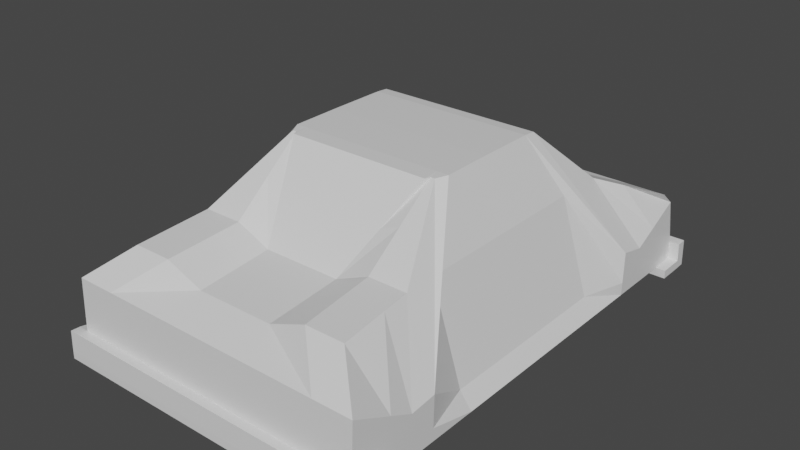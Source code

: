 # Source: carModel.3D.blend  (saved by Blender 2.83.18; exported with 4.5.12 LTS)
import bpy
from mathutils import Matrix  # noqa: F401  (used for matrix-valued properties, if any)

bpy.ops.wm.read_factory_settings(use_empty=True)
scene = bpy.context.scene
scene.name = 'Scene'

# ---- collections
col_collection = bpy.data.collections.new('Collection'); scene.collection.children.link(col_collection)

# ---- materials (node trees are filled in below, after node groups)
mat_material = bpy.data.materials.new('Material')
mat_material.alpha_threshold = 0.0
mat_material.use_transparent_shadow = False
mat_material.line_color = (0.0, 0.0, 0.0, 1.0)

# ---- material node trees
mat_material.use_nodes = True; mat_material.node_tree.nodes.clear()
_N = mat_material.node_tree.nodes; _L = mat_material.node_tree.links
n0 = _N.new('ShaderNodeOutputMaterial'); n0.name = 'Material Output'; n0.location = (300, 300)
n1 = _N.new('ShaderNodeBsdfPrincipled'); n1.name = 'Principled BSDF'; n1.location = (10, 300)
n1.distribution = 'GGX'
n1.subsurface_method = 'BURLEY'
n1.inputs[2].default_value = 0.4
n1.inputs[3].default_value = 1.45
n1.inputs[27].default_value = (0.0, 0.0, 0.0, 1.0)
n1.inputs[28].default_value = 1.0
_L.new(n1.outputs[0], n0.inputs[0])
n0.is_active_output = True

# ---- world
world_world = bpy.data.worlds.new('World'); scene.world = world_world
world_world.use_nodes = True; world_world.node_tree.nodes.clear()
_N = world_world.node_tree.nodes; _L = world_world.node_tree.links
n0 = _N.new('ShaderNodeOutputWorld'); n0.name = 'World Output'; n0.location = (300, 300)
n1 = _N.new('ShaderNodeBackground'); n1.name = 'Background'; n1.location = (10, 300)
n1.inputs[0].default_value = (0.05088, 0.05088, 0.05088, 1.0)
_L.new(n1.outputs[0], n0.inputs[0])
n0.is_active_output = True
world_world.color = (0.05088, 0.05088, 0.05088)
world_world.use_sun_shadow = False
world_world.sun_shadow_jitter_overblur = 0.0

# ---- meshes
me_cube = bpy.data.meshes.new('Cube')
me_cube.from_pydata([(1.432, 1.971, 0.2204), (1.432, 2.211, -0.5217), (1.086, -1.879, 0.434), (1.432, -2.22, -0.5275), (1.068, 1.971, 0.2204), (0.3643, 1.971, 0.2204), (0.0, -1.879, 0.2954), (0.0, 1.971, 0.2204), (0.7213, -1.879, 0.434), (0.3643, -1.879, 0.2954), (1.051, 1.339, 0.4975), (0.7903, 0.6404, 1.049), (0.7903, 0.08733, 1.052), (0.7903, -0.3783, 1.05), (1.051, -1.183, 0.4917), (1.432, -1.812, -0.5275), (1.432, -0.8851, -0.5275), (1.432, 0.08313, -0.5275), (1.432, 0.8768, -0.5275), (1.432, 1.795, -0.5275), (0.0, 1.795, -0.5275), (0.0, 0.8768, -0.5275), (0.0, 0.08313, -0.5275), (0.0, -0.8851, -0.5275), (0.0, -1.812, -0.5275), (0.0, 1.339, 0.3589), (0.0, 0.6404, 1.049), (0.0, 0.08733, 1.052), (0.0, -0.3783, 1.05), (0.0, -1.183, 0.3532), (0.6866, 1.339, 0.4975), (0.7525, 0.6404, 1.049), (0.7525, 0.08733, 1.052), (0.7525, -0.3783, 1.05), (0.6866, -1.183, 0.4917), (0.3643, 1.339, 0.3589), (0.6795, 0.6404, 1.049), (0.6795, 0.08733, 1.052), (0.6795, -0.3783, 1.05), (0.3643, -1.183, 0.3532), (0.3643, 1.795, -0.5275), (0.3643, 0.8768, -0.5275), (0.3643, 0.08313, -0.5275), (0.3643, -0.8851, -0.5275), (0.3643, -1.812, -0.5275), (1.068, 1.795, -0.5275), (1.068, 0.8768, -0.5275), (1.068, 0.08313, -0.5275), (1.068, -0.8851, -0.5275), (1.068, -1.812, -0.5275), (1.432, 2.116, 0.09222), (1.432, -2.191, 0.1499), (0.0, 2.116, 0.09222), (0.0, -2.191, 0.1499), (1.068, -2.191, 0.1499), (0.3643, -2.191, 0.1499), (0.3643, 2.116, 0.09222), (1.068, 2.116, 0.09222), (1.432, 1.599, -0.1676), (1.051, 0.8768, 0.4963), (1.051, 0.08313, 0.4963), (1.051, -0.8851, 0.4963), (1.432, -1.587, -0.1445), (0.7903, 0.7578, 1.04), (1.432, 1.336, -0.5275), (0.0, 1.336, -0.5275), (0.0, 0.7578, 1.04), (0.7525, 0.7578, 1.04), (0.6795, 0.7578, 1.04), (0.3643, 1.336, -0.5275), (1.068, 1.336, -0.5275), (1.432, 1.342, -0.1098), (0.7391, -0.4817, 1.043), (1.432, -1.348, -0.5275), (0.0, -1.348, -0.5275), (0.0, -0.5303, 1.043), (0.7013, -0.4817, 1.043), (0.6795, -0.5303, 1.043), (0.3643, -1.348, -0.5275), (1.068, -1.348, -0.5275), (1.432, -1.337, -0.1214), (1.064, -1.444, 0.4701), (0.0, -1.965, -0.5275), (0.0, -1.444, 0.3315), (0.6996, -1.444, 0.4701), (0.3643, -1.444, 0.3315), (0.3643, -1.965, -0.5275), (1.068, -1.965, -0.5275), (1.432, -1.965, -0.5275), (1.432, -1.813, -0.03407), (1.432, 2.202, -0.3456), (1.432, -2.211, -0.3332), (0.0, 2.202, -0.3456), (0.0, -2.211, -0.3332), (1.068, -2.211, -0.3332), (0.3643, -2.211, -0.3332), (0.3643, 2.202, -0.3456), (1.068, 2.202, -0.3456), (1.432, 1.739, -0.4243), (1.323, 0.8768, -0.3781), (1.323, 0.08313, -0.3781), (1.323, -0.8851, -0.3781), (1.432, -1.747, -0.4176), (1.432, 1.338, -0.4077), (1.432, -1.345, -0.411), (1.432, -1.921, -0.386), (1.53, -2.211, -0.3332), (1.53, -2.22, -0.5275), (1.53, -1.965, -0.5275), (1.53, -1.921, -0.386), (1.432, -2.298, -0.3295), (1.432, -2.306, -0.5238), (0.3643, -2.306, -0.5238), (1.068, -2.306, -0.5238), (0.0, -2.306, -0.5238), (0.0, -2.298, -0.3295), (1.068, -2.298, -0.3295), (0.3643, -2.298, -0.3295), (1.529, -2.211, -0.3332), (1.529, -2.22, -0.5275), (1.529, -2.298, -0.3295), (1.529, -2.306, -0.5238), (0.895, -0.8321, 0.7675), (0.0, -1.58, -0.5275), (0.0, -0.8564, 0.6982), (0.694, -0.8321, 0.7675), (0.5219, -0.8564, 0.6982), (0.3643, -1.58, -0.5275), (1.068, -1.58, -0.5275), (1.432, -1.462, -0.1329), (1.432, -1.58, -0.5275), (1.432, -1.546, -0.4143), (1.432, 1.97, -0.5251), (1.211, 1.605, 0.3809), (0.0, 1.97, -0.5251), (0.0, 1.605, 0.3007), (0.8469, 1.605, 0.3809), (0.3643, 1.605, 0.3007), (0.3643, 1.97, -0.5251), (1.068, 1.97, -0.5251), (1.432, 1.816, -0.0583), (1.432, 1.934, -0.3912), (1.432, 2.307, -0.5168), (1.068, 2.307, -0.5168), (1.432, 2.298, -0.3407), (0.3643, 2.307, -0.5168), (0.0, 2.307, -0.5168), (0.0, 2.298, -0.3407), (0.3643, 2.298, -0.3407), (1.068, 2.298, -0.3407), (1.432, 2.214, -0.6031), (1.068, 2.214, -0.6031), (1.432, 1.973, -0.6065), (0.3643, 2.214, -0.6031), (0.0, 2.214, -0.6031), (1.432, 2.31, -0.5982), (0.0, 1.973, -0.6065), (0.3643, 1.973, -0.6065), (1.068, 1.973, -0.6065), (1.068, 2.31, -0.5982), (0.3643, 2.31, -0.5982), (0.0, 2.31, -0.5982), (1.432, 2.202, -0.3456), (1.432, 2.211, -0.5217), (1.432, 1.97, -0.5251), (1.432, 2.298, -0.3407), (1.432, 2.307, -0.5168), (1.432, 1.973, -0.6065), (1.432, 2.214, -0.6031), (1.432, 2.31, -0.5982), (1.528, 2.202, -0.3456), (1.528, 2.211, -0.5217), (1.528, 1.97, -0.5251), (1.528, 2.298, -0.3407), (1.528, 2.307, -0.5168), (1.528, 1.973, -0.6065), (1.528, 2.214, -0.6031), (1.528, 2.31, -0.5982), (0.3643, -2.221, -0.5943), (1.068, -2.221, -0.5943), (1.432, -2.221, -0.5943), (0.0, -2.221, -0.5943), (0.0, -1.966, -0.5943), (0.3643, -1.966, -0.5943), (1.068, -1.966, -0.5943), (1.432, -1.966, -0.5943), (1.53, -2.221, -0.5943), (1.53, -1.966, -0.5943), (0.3643, -2.307, -0.5907), (1.068, -2.307, -0.5907), (1.432, -2.307, -0.5907), (0.0, -2.307, -0.5907), (1.529, -2.221, -0.5943), (1.529, -2.307, -0.5907)], [], [(51, 2, 8, 54), (81, 84, 8, 2), (54, 8, 9, 55), (112, 114, 191, 188), (89, 81, 2, 51), (57, 4, 0, 50), (52, 7, 5, 56), (84, 85, 9, 8), (55, 9, 6, 53), (85, 83, 6, 9), (56, 5, 4, 57), (111, 113, 189, 190), (113, 112, 188, 189), (138, 139, 45, 40), (69, 70, 46, 41), (41, 46, 47, 42), (42, 47, 48, 43), (127, 128, 49, 44), (134, 138, 40, 20), (65, 69, 41, 21), (21, 41, 42, 22), (22, 42, 43, 23), (123, 127, 44, 24), (137, 135, 25, 35), (68, 66, 26, 36), (36, 26, 27, 37), (37, 27, 28, 38), (126, 124, 29, 39), (136, 137, 35, 30), (67, 68, 36, 31), (31, 36, 37, 32), (32, 37, 38, 33), (125, 126, 39, 34), (140, 133, 10, 58), (71, 63, 11, 59), (59, 11, 12, 60), (60, 12, 13, 61), (129, 122, 14, 62), (139, 132, 19, 45), (70, 64, 18, 46), (46, 18, 17, 47), (47, 17, 16, 48), (128, 130, 15, 49), (133, 136, 30, 10), (63, 67, 31, 11), (11, 31, 32, 12), (12, 32, 33, 13), (122, 125, 34, 14), (131, 129, 62, 102), (100, 60, 61, 101), (99, 59, 60, 100), (103, 71, 59, 99), (141, 140, 58, 98), (96, 56, 57, 97), (95, 55, 53, 93), (92, 52, 56, 96), (97, 57, 50, 90), (105, 89, 51, 91), (94, 54, 55, 95), (91, 51, 54, 94), (98, 58, 71, 103), (10, 30, 67, 63), (45, 19, 64, 70), (58, 10, 63, 71), (30, 35, 68, 67), (35, 25, 66, 68), (20, 40, 69, 65), (40, 45, 70, 69), (101, 61, 80, 104), (13, 33, 76, 72), (48, 16, 73, 79), (61, 13, 72, 80), (33, 38, 77, 76), (38, 28, 75, 77), (23, 43, 78, 74), (43, 48, 79, 78), (102, 62, 89, 105), (44, 49, 87, 86), (24, 44, 86, 82), (39, 29, 83, 85), (34, 39, 85, 84), (62, 14, 81, 89), (49, 15, 88, 87), (14, 34, 84, 81), (15, 102, 105, 88), (16, 101, 104, 73), (19, 98, 103, 64), (108, 107, 186, 187), (95, 93, 115, 117), (88, 105, 109, 108), (97, 90, 144, 149), (146, 145, 160, 161), (91, 94, 116, 110), (1, 132, 164, 163), (132, 141, 98, 19), (64, 103, 99, 18), (18, 99, 100, 17), (17, 100, 101, 16), (130, 131, 102, 15), (108, 109, 106, 107), (91, 3, 107, 106), (121, 111, 190, 193), (105, 91, 106, 109), (111, 110, 116, 113), (113, 116, 117, 112), (112, 117, 115, 114), (94, 95, 117, 116), (82, 86, 183, 182), (3, 119, 192, 180), (91, 110, 120, 118), (119, 118, 120, 121), (86, 87, 184, 183), (110, 111, 121, 120), (3, 91, 118, 119), (73, 104, 131, 130), (104, 80, 129, 131), (72, 76, 125, 122), (79, 73, 130, 128), (80, 72, 122, 129), (76, 77, 126, 125), (77, 75, 124, 126), (74, 78, 127, 123), (78, 79, 128, 127), (1, 90, 141, 132), (90, 50, 140, 141), (0, 4, 136, 133), (138, 134, 156, 157), (50, 0, 133, 140), (4, 5, 137, 136), (5, 7, 135, 137), (144, 90, 162, 165), (132, 139, 158, 152), (143, 149, 144, 142), (146, 147, 148, 145), (145, 148, 149, 143), (90, 1, 163, 162), (96, 97, 149, 148), (92, 96, 148, 147), (143, 142, 155, 159), (150, 151, 159, 155), (151, 150, 152, 158), (154, 153, 157, 156), (153, 151, 158, 157), (153, 154, 161, 160), (151, 153, 160, 159), (139, 138, 157, 158), (145, 143, 159, 160), (164, 167, 175, 172), (166, 165, 173, 174), (167, 168, 176, 175), (152, 150, 168, 167), (132, 152, 167, 164), (155, 142, 166, 169), (142, 144, 165, 166), (150, 155, 169, 168), (170, 171, 174, 173), (174, 171, 176, 177), (171, 172, 175, 176), (165, 162, 170, 173), (162, 163, 171, 170), (168, 169, 177, 176), (169, 166, 174, 177), (163, 164, 172, 171), (184, 185, 180, 179), (182, 183, 178, 181), (183, 184, 179, 178), (181, 178, 188, 191), (180, 185, 187, 186), (179, 180, 190, 189), (178, 179, 189, 188), (190, 180, 192, 193), (119, 121, 193, 192), (87, 88, 185, 184), (88, 108, 187, 185), (107, 3, 180, 186)])
_uv = me_cube.uv_layers.new(name='UVMap')
_uv.uv.foreach_set('vector', [0.5102, 0.75, 0.625, 0.75, 0.625, 0.7917, 0.5102, 0.7917, 0.625, 0.724, 0.6667, 0.724, 0.6667, 0.75, 0.625, 0.75, 0.5102, 0.7917, 0.625, 0.7917, 0.625, 0.8333, 0.5102, 0.8333, 0.375, 0.8333, 0.375, 0.875, 0.375, 0.875, 0.375, 0.8333, 0.5102, 0.724, 0.625, 0.724, 0.625, 0.75, 0.5102, 0.75, 0.5102, 0.4583, 0.625, 0.4583, 0.625, 0.5, 0.5102, 0.5, 0.5102, 0.375, 0.625, 0.375, 0.625, 0.4167, 0.5102, 0.4167, 0.6667, 0.724, 0.7083, 0.724, 0.7083, 0.75, 0.6667, 0.75, 0.5102, 0.8333, 0.625, 0.8333, 0.625, 0.875, 0.5102, 0.875, 0.7083, 0.724, 0.75, 0.724, 0.75, 0.75, 0.7083, 0.75, 0.5102, 0.4167, 0.625, 0.4167, 0.625, 0.4583, 0.5102, 0.4583, 0.375, 0.75, 0.375, 0.7917, 0.375, 0.7917, 0.375, 0.75, 0.375, 0.7917, 0.375, 0.8333, 0.375, 0.8333, 0.375, 0.7917, 0.2917, 0.5241, 0.3333, 0.5241, 0.3333, 0.5417, 0.2917, 0.5417, 0.2917, 0.5625, 0.3333, 0.5625, 0.3333, 0.5833, 0.2917, 0.5833, 0.2917, 0.5833, 0.3333, 0.5833, 0.3333, 0.625, 0.2917, 0.625, 0.2917, 0.625, 0.3333, 0.625, 0.3333, 0.6667, 0.2917, 0.6667, 0.2917, 0.6979, 0.3333, 0.6979, 0.3333, 0.7083, 0.2917, 0.7083, 0.25, 0.5241, 0.2917, 0.5241, 0.2917, 0.5417, 0.25, 0.5417, 0.25, 0.5625, 0.2917, 0.5625, 0.2917, 0.5833, 0.25, 0.5833, 0.25, 0.5833, 0.2917, 0.5833, 0.2917, 0.625, 0.25, 0.625, 0.25, 0.625, 0.2917, 0.625, 0.2917, 0.6667, 0.25, 0.6667, 0.25, 0.6979, 0.2917, 0.6979, 0.2917, 0.7083, 0.25, 0.7083, 0.7083, 0.5241, 0.75, 0.5241, 0.75, 0.5417, 0.7083, 0.5417, 0.7083, 0.5625, 0.75, 0.5625, 0.75, 0.5833, 0.7083, 0.5833, 0.7083, 0.5833, 0.75, 0.5833, 0.75, 0.625, 0.7083, 0.625, 0.7083, 0.625, 0.75, 0.625, 0.75, 0.6667, 0.7083, 0.6667, 0.7083, 0.6979, 0.75, 0.6979, 0.75, 0.7083, 0.7083, 0.7083, 0.6667, 0.5241, 0.7083, 0.5241, 0.7083, 0.5417, 0.6667, 0.5417, 0.6667, 0.5625, 0.7083, 0.5625, 0.7083, 0.5833, 0.6667, 0.5833, 0.6667, 0.5833, 0.7083, 0.5833, 0.7083, 0.625, 0.6667, 0.625, 0.6667, 0.625, 0.7083, 0.625, 0.7083, 0.6667, 0.6667, 0.6667, 0.6667, 0.6979, 0.7083, 0.6979, 0.7083, 0.7083, 0.6667, 0.7083, 0.5102, 0.5241, 0.625, 0.5241, 0.625, 0.5417, 0.5102, 0.5417, 0.5102, 0.5625, 0.625, 0.5625, 0.625, 0.5833, 0.5102, 0.5833, 0.5102, 0.5833, 0.625, 0.5833, 0.625, 0.625, 0.5102, 0.625, 0.5102, 0.625, 0.625, 0.625, 0.625, 0.6667, 0.5102, 0.6667, 0.5102, 0.6979, 0.625, 0.6979, 0.625, 0.7083, 0.5102, 0.7083, 0.3333, 0.5241, 0.375, 0.5241, 0.375, 0.5417, 0.3333, 0.5417, 0.3333, 0.5625, 0.375, 0.5625, 0.375, 0.5833, 0.3333, 0.5833, 0.3333, 0.5833, 0.375, 0.5833, 0.375, 0.625, 0.3333, 0.625, 0.3333, 0.625, 0.375, 0.625, 0.375, 0.6667, 0.3333, 0.6667, 0.3333, 0.6979, 0.375, 0.6979, 0.375, 0.7083, 0.3333, 0.7083, 0.625, 0.5241, 0.6667, 0.5241, 0.6667, 0.5417, 0.625, 0.5417, 0.625, 0.5625, 0.6667, 0.5625, 0.6667, 0.5833, 0.625, 0.5833, 0.625, 0.5833, 0.6667, 0.5833, 0.6667, 0.625, 0.625, 0.625, 0.625, 0.625, 0.6667, 0.625, 0.6667, 0.6667, 0.625, 0.6667, 0.625, 0.6979, 0.6667, 0.6979, 0.6667, 0.7083, 0.625, 0.7083, 0.4138, 0.6979, 0.5102, 0.6979, 0.5102, 0.7083, 0.4138, 0.7083, 0.4138, 0.625, 0.5102, 0.625, 0.5102, 0.6667, 0.4138, 0.6667, 0.4138, 0.5833, 0.5102, 0.5833, 0.5102, 0.625, 0.4138, 0.625, 0.4138, 0.5625, 0.5102, 0.5625, 0.5102, 0.5833, 0.4138, 0.5833, 0.4138, 0.5241, 0.5102, 0.5241, 0.5102, 0.5417, 0.4138, 0.5417, 0.4138, 0.4167, 0.5102, 0.4167, 0.5102, 0.4583, 0.4138, 0.4583, 0.4138, 0.8333, 0.5102, 0.8333, 0.5102, 0.875, 0.4138, 0.875, 0.4138, 0.375, 0.5102, 0.375, 0.5102, 0.4167, 0.4138, 0.4167, 0.4138, 0.4583, 0.5102, 0.4583, 0.5102, 0.5, 0.4138, 0.5, 0.4138, 0.724, 0.5102, 0.724, 0.5102, 0.75, 0.4138, 0.75, 0.4138, 0.7917, 0.5102, 0.7917, 0.5102, 0.8333, 0.4138, 0.8333, 0.4138, 0.75, 0.5102, 0.75, 0.5102, 0.7917, 0.4138, 0.7917, 0.4138, 0.5417, 0.5102, 0.5417, 0.5102, 0.5625, 0.4138, 0.5625, 0.625, 0.5417, 0.6667, 0.5417, 0.6667, 0.5625, 0.625, 0.5625, 0.3333, 0.5417, 0.375, 0.5417, 0.375, 0.5625, 0.3333, 0.5625, 0.5102, 0.5417, 0.625, 0.5417, 0.625, 0.5625, 0.5102, 0.5625, 0.6667, 0.5417, 0.7083, 0.5417, 0.7083, 0.5625, 0.6667, 0.5625, 0.7083, 0.5417, 0.75, 0.5417, 0.75, 0.5625, 0.7083, 0.5625, 0.25, 0.5417, 0.2917, 0.5417, 0.2917, 0.5625, 0.25, 0.5625, 0.2917, 0.5417, 0.3333, 0.5417, 0.3333, 0.5625, 0.2917, 0.5625, 0.4138, 0.6667, 0.5102, 0.6667, 0.5102, 0.6875, 0.4138, 0.6875, 0.625, 0.6667, 0.6667, 0.6667, 0.6667, 0.6875, 0.625, 0.6875, 0.3333, 0.6667, 0.375, 0.6667, 0.375, 0.6875, 0.3333, 0.6875, 0.5102, 0.6667, 0.625, 0.6667, 0.625, 0.6875, 0.5102, 0.6875, 0.6667, 0.6667, 0.7083, 0.6667, 0.7083, 0.6875, 0.6667, 0.6875, 0.7083, 0.6667, 0.75, 0.6667, 0.75, 0.6875, 0.7083, 0.6875, 0.25, 0.6667, 0.2917, 0.6667, 0.2917, 0.6875, 0.25, 0.6875, 0.2917, 0.6667, 0.3333, 0.6667, 0.3333, 0.6875, 0.2917, 0.6875, 0.4138, 0.7083, 0.5102, 0.7083, 0.5102, 0.724, 0.4138, 0.724, 0.2917, 0.7083, 0.3333, 0.7083, 0.3333, 0.724, 0.2917, 0.724, 0.25, 0.7083, 0.2917, 0.7083, 0.2917, 0.724, 0.25, 0.724, 0.7083, 0.7083, 0.75, 0.7083, 0.75, 0.724, 0.7083, 0.724, 0.6667, 0.7083, 0.7083, 0.7083, 0.7083, 0.724, 0.6667, 0.724, 0.5102, 0.7083, 0.625, 0.7083, 0.625, 0.724, 0.5102, 0.724, 0.3333, 0.7083, 0.375, 0.7083, 0.375, 0.724, 0.3333, 0.724, 0.625, 0.7083, 0.6667, 0.7083, 0.6667, 0.724, 0.625, 0.724, 0.375, 0.7083, 0.4138, 0.7083, 0.4138, 0.724, 0.375, 0.724, 0.375, 0.6667, 0.4138, 0.6667, 0.4138, 0.6875, 0.375, 0.6875, 0.375, 0.5417, 0.4138, 0.5417, 0.4138, 0.5625, 0.375, 0.5625, 0.375, 0.724, 0.375, 0.75, 0.375, 0.75, 0.375, 0.724, 0.4138, 0.8333, 0.4138, 0.875, 0.4138, 0.875, 0.4138, 0.8333, 0.375, 0.724, 0.4138, 0.724, 0.4138, 0.724, 0.375, 0.724, 0.4138, 0.4583, 0.4138, 0.5, 0.4138, 0.5, 0.4138, 0.4583, 0.375, 0.375, 0.375, 0.4167, 0.375, 0.4167, 0.375, 0.375, 0.4138, 0.75, 0.4138, 0.7917, 0.4138, 0.7917, 0.4138, 0.75, 0.375, 0.5, 0.375, 0.5241, 0.375, 0.5241, 0.375, 0.5, 0.375, 0.5241, 0.4138, 0.5241, 0.4138, 0.5417, 0.375, 0.5417, 0.375, 0.5625, 0.4138, 0.5625, 0.4138, 0.5833, 0.375, 0.5833, 0.375, 0.5833, 0.4138, 0.5833, 0.4138, 0.625, 0.375, 0.625, 0.375, 0.625, 0.4138, 0.625, 0.4138, 0.6667, 0.375, 0.6667, 0.375, 0.6979, 0.4138, 0.6979, 0.4138, 0.7083, 0.375, 0.7083, 0.375, 0.724, 0.4138, 0.724, 0.4138, 0.75, 0.375, 0.75, 0.4138, 0.75, 0.375, 0.75, 0.375, 0.75, 0.4138, 0.75, 0.375, 0.75, 0.375, 0.75, 0.375, 0.75, 0.375, 0.75, 0.4138, 0.724, 0.4138, 0.75, 0.4138, 0.75, 0.4138, 0.724, 0.375, 0.75, 0.4138, 0.75, 0.4138, 0.7917, 0.375, 0.7917, 0.375, 0.7917, 0.4138, 0.7917, 0.4138, 0.8333, 0.375, 0.8333, 0.375, 0.8333, 0.4138, 0.8333, 0.4138, 0.875, 0.375, 0.875, 0.4138, 0.7917, 0.4138, 0.8333, 0.4138, 0.8333, 0.4138, 0.7917, 0.25, 0.724, 0.2917, 0.724, 0.2917, 0.724, 0.25, 0.724, 0.375, 0.75, 0.375, 0.75, 0.375, 0.75, 0.375, 0.75, 0.4138, 0.75, 0.4138, 0.75, 0.4138, 0.75, 0.4138, 0.75, 0.375, 0.75, 0.4138, 0.75, 0.4138, 0.75, 0.375, 0.75, 0.2917, 0.724, 0.3333, 0.724, 0.3333, 0.724, 0.2917, 0.724, 0.4138, 0.75, 0.375, 0.75, 0.375, 0.75, 0.4138, 0.75, 0.375, 0.75, 0.4138, 0.75, 0.4138, 0.75, 0.375, 0.75, 0.375, 0.6875, 0.4138, 0.6875, 0.4138, 0.6979, 0.375, 0.6979, 0.4138, 0.6875, 0.5102, 0.6875, 0.5102, 0.6979, 0.4138, 0.6979, 0.625, 0.6875, 0.6667, 0.6875, 0.6667, 0.6979, 0.625, 0.6979, 0.3333, 0.6875, 0.375, 0.6875, 0.375, 0.6979, 0.3333, 0.6979, 0.5102, 0.6875, 0.625, 0.6875, 0.625, 0.6979, 0.5102, 0.6979, 0.6667, 0.6875, 0.7083, 0.6875, 0.7083, 0.6979, 0.6667, 0.6979, 0.7083, 0.6875, 0.75, 0.6875, 0.75, 0.6979, 0.7083, 0.6979, 0.25, 0.6875, 0.2917, 0.6875, 0.2917, 0.6979, 0.25, 0.6979, 0.2917, 0.6875, 0.3333, 0.6875, 0.3333, 0.6979, 0.2917, 0.6979, 0.375, 0.5, 0.4138, 0.5, 0.4138, 0.5241, 0.375, 0.5241, 0.4138, 0.5, 0.5102, 0.5, 0.5102, 0.5241, 0.4138, 0.5241, 0.625, 0.5, 0.6667, 0.5, 0.6667, 0.5241, 0.625, 0.5241, 0.2917, 0.5241, 0.25, 0.5241, 0.25, 0.5241, 0.2917, 0.5241, 0.5102, 0.5, 0.625, 0.5, 0.625, 0.5241, 0.5102, 0.5241, 0.6667, 0.5, 0.7083, 0.5, 0.7083, 0.5241, 0.6667, 0.5241, 0.7083, 0.5, 0.75, 0.5, 0.75, 0.5241, 0.7083, 0.5241, 0.4138, 0.5, 0.4138, 0.5, 0.4138, 0.5, 0.4138, 0.5, 0.375, 0.5241, 0.3333, 0.5241, 0.3333, 0.5241, 0.375, 0.5241, 0.375, 0.4583, 0.4138, 0.4583, 0.4138, 0.5, 0.375, 0.5, 0.375, 0.375, 0.4138, 0.375, 0.4138, 0.4167, 0.375, 0.4167, 0.375, 0.4167, 0.4138, 0.4167, 0.4138, 0.4583, 0.375, 0.4583, 0.4138, 0.5, 0.375, 0.5, 0.375, 0.5, 0.4138, 0.5, 0.4138, 0.4167, 0.4138, 0.4583, 0.4138, 0.4583, 0.4138, 0.4167, 0.4138, 0.375, 0.4138, 0.4167, 0.4138, 0.4167, 0.4138, 0.375, 0.375, 0.4583, 0.375, 0.5, 0.375, 0.5, 0.375, 0.4583, 0.375, 0.5, 0.3333, 0.5, 0.3333, 0.5, 0.375, 0.5, 0.3333, 0.5, 0.375, 0.5, 0.375, 0.5241, 0.3333, 0.5241, 0.25, 0.5, 0.2917, 0.5, 0.2917, 0.5241, 0.25, 0.5241, 0.2917, 0.5, 0.3333, 0.5, 0.3333, 0.5241, 0.2917, 0.5241, 0.2917, 0.5, 0.25, 0.5, 0.25, 0.5, 0.2917, 0.5, 0.3333, 0.5, 0.2917, 0.5, 0.2917, 0.5, 0.3333, 0.5, 0.3333, 0.5241, 0.2917, 0.5241, 0.2917, 0.5241, 0.3333, 0.5241, 0.375, 0.4167, 0.375, 0.4583, 0.375, 0.4583, 0.375, 0.4167, 0.375, 0.5241, 0.375, 0.5241, 0.375, 0.5241, 0.375, 0.5241, 0.375, 0.5, 0.4138, 0.5, 0.4138, 0.5, 0.375, 0.5, 0.375, 0.5241, 0.375, 0.5, 0.375, 0.5, 0.375, 0.5241, 0.375, 0.5241, 0.375, 0.5, 0.375, 0.5, 0.375, 0.5241, 0.375, 0.5241, 0.375, 0.5241, 0.375, 0.5241, 0.375, 0.5241, 0.375, 0.5, 0.375, 0.5, 0.375, 0.5, 0.375, 0.5, 0.375, 0.5, 0.4138, 0.5, 0.4138, 0.5, 0.375, 0.5, 0.375, 0.5, 0.375, 0.5, 0.375, 0.5, 0.375, 0.5, 0.4138, 0.5, 0.375, 0.5, 0.375, 0.5, 0.4138, 0.5, 0.375, 0.5, 0.375, 0.5, 0.375, 0.5, 0.375, 0.5, 0.375, 0.5, 0.375, 0.5241, 0.375, 0.5241, 0.375, 0.5, 0.4138, 0.5, 0.4138, 0.5, 0.4138, 0.5, 0.4138, 0.5, 0.4138, 0.5, 0.375, 0.5, 0.375, 0.5, 0.4138, 0.5, 0.375, 0.5, 0.375, 0.5, 0.375, 0.5, 0.375, 0.5, 0.375, 0.5, 0.375, 0.5, 0.375, 0.5, 0.375, 0.5, 0.375, 0.5, 0.375, 0.5241, 0.375, 0.5241, 0.375, 0.5, 0.3333, 0.724, 0.375, 0.724, 0.375, 0.75, 0.3333, 0.75, 0.25, 0.724, 0.2917, 0.724, 0.2917, 0.75, 0.25, 0.75, 0.2917, 0.724, 0.3333, 0.724, 0.3333, 0.75, 0.2917, 0.75, 0.25, 0.75, 0.2917, 0.75, 0.2917, 0.75, 0.25, 0.75, 0.375, 0.75, 0.375, 0.724, 0.375, 0.724, 0.375, 0.75, 0.3333, 0.75, 0.375, 0.75, 0.375, 0.75, 0.3333, 0.75, 0.2917, 0.75, 0.3333, 0.75, 0.3333, 0.75, 0.2917, 0.75, 0.375, 0.75, 0.375, 0.75, 0.375, 0.75, 0.375, 0.75, 0.375, 0.75, 0.375, 0.75, 0.375, 0.75, 0.375, 0.75, 0.3333, 0.724, 0.375, 0.724, 0.375, 0.724, 0.3333, 0.724, 0.375, 0.724, 0.375, 0.724, 0.375, 0.724, 0.375, 0.724, 0.375, 0.75, 0.375, 0.75, 0.375, 0.75, 0.375, 0.75])
me_cube.materials.append(mat_material)
me_cube.use_remesh_preserve_volume = False
me_cube.use_remesh_preserve_attributes = False
me_cube.use_mirror_vertex_groups = False
me_cube.update()

# ---- objects
ob_car = bpy.data.objects.new('CAR', me_cube)

# ---- transforms, parenting, visibility, modifiers, constraints
ob_car.location = (0.0, 0.0, 0.0)
ob_car.lock_rotations_4d = False
ob_car.empty_display_type = 'ARROWS'
ob_car.lineart.crease_threshold = 0.0
_m = ob_car.modifiers.new('Mirror', 'MIRROR')
_m.use_clip = True

# ---- collection membership
col_collection.objects.link(ob_car)

# ---- scene / render settings (as saved in the file)
scene.frame_start = 1; scene.frame_end = 250; scene.frame_set(1)
scene.render.engine = 'BLENDER_EEVEE_NEXT'
scene.cycles.use_denoising = False
scene.cycles.samples = 128
scene.cycles.sampling_pattern = 'TABULATED_SOBOL'
scene.cycles.use_adaptive_sampling = False
scene.cycles.use_light_tree = False
scene.view_settings.view_transform = 'Filmic'
bpy.context.view_layer.update()

# ---- added for rendering (the .blend has no active camera and no usable light): camera, sun
cam_auto = bpy.data.cameras.new('AutoCamera')
cam_auto.lens = 50.0
cam_auto.sensor_width = 36.0
cam_auto.clip_end = 1000.0
ob_auto_camera = bpy.data.objects.new('AutoCamera', cam_auto)
scene.collection.objects.link(ob_auto_camera)
ob_auto_camera.location = (5.34942, -6.41815, 4.50215)
ob_auto_camera.rotation_euler = (1.09748, -7.21219e-08, 0.694738)
scene.camera = ob_auto_camera
light_auto_sun = bpy.data.lights.new('AutoSun', 'SUN')
light_auto_sun.energy = 3.0
light_auto_sun.angle = 0.0523599
ob_auto_sun = bpy.data.objects.new('AutoSun', light_auto_sun)
scene.collection.objects.link(ob_auto_sun)
ob_auto_sun.rotation_euler = (0.872665, 0.174533, 0.523599)
bpy.context.view_layer.update()
